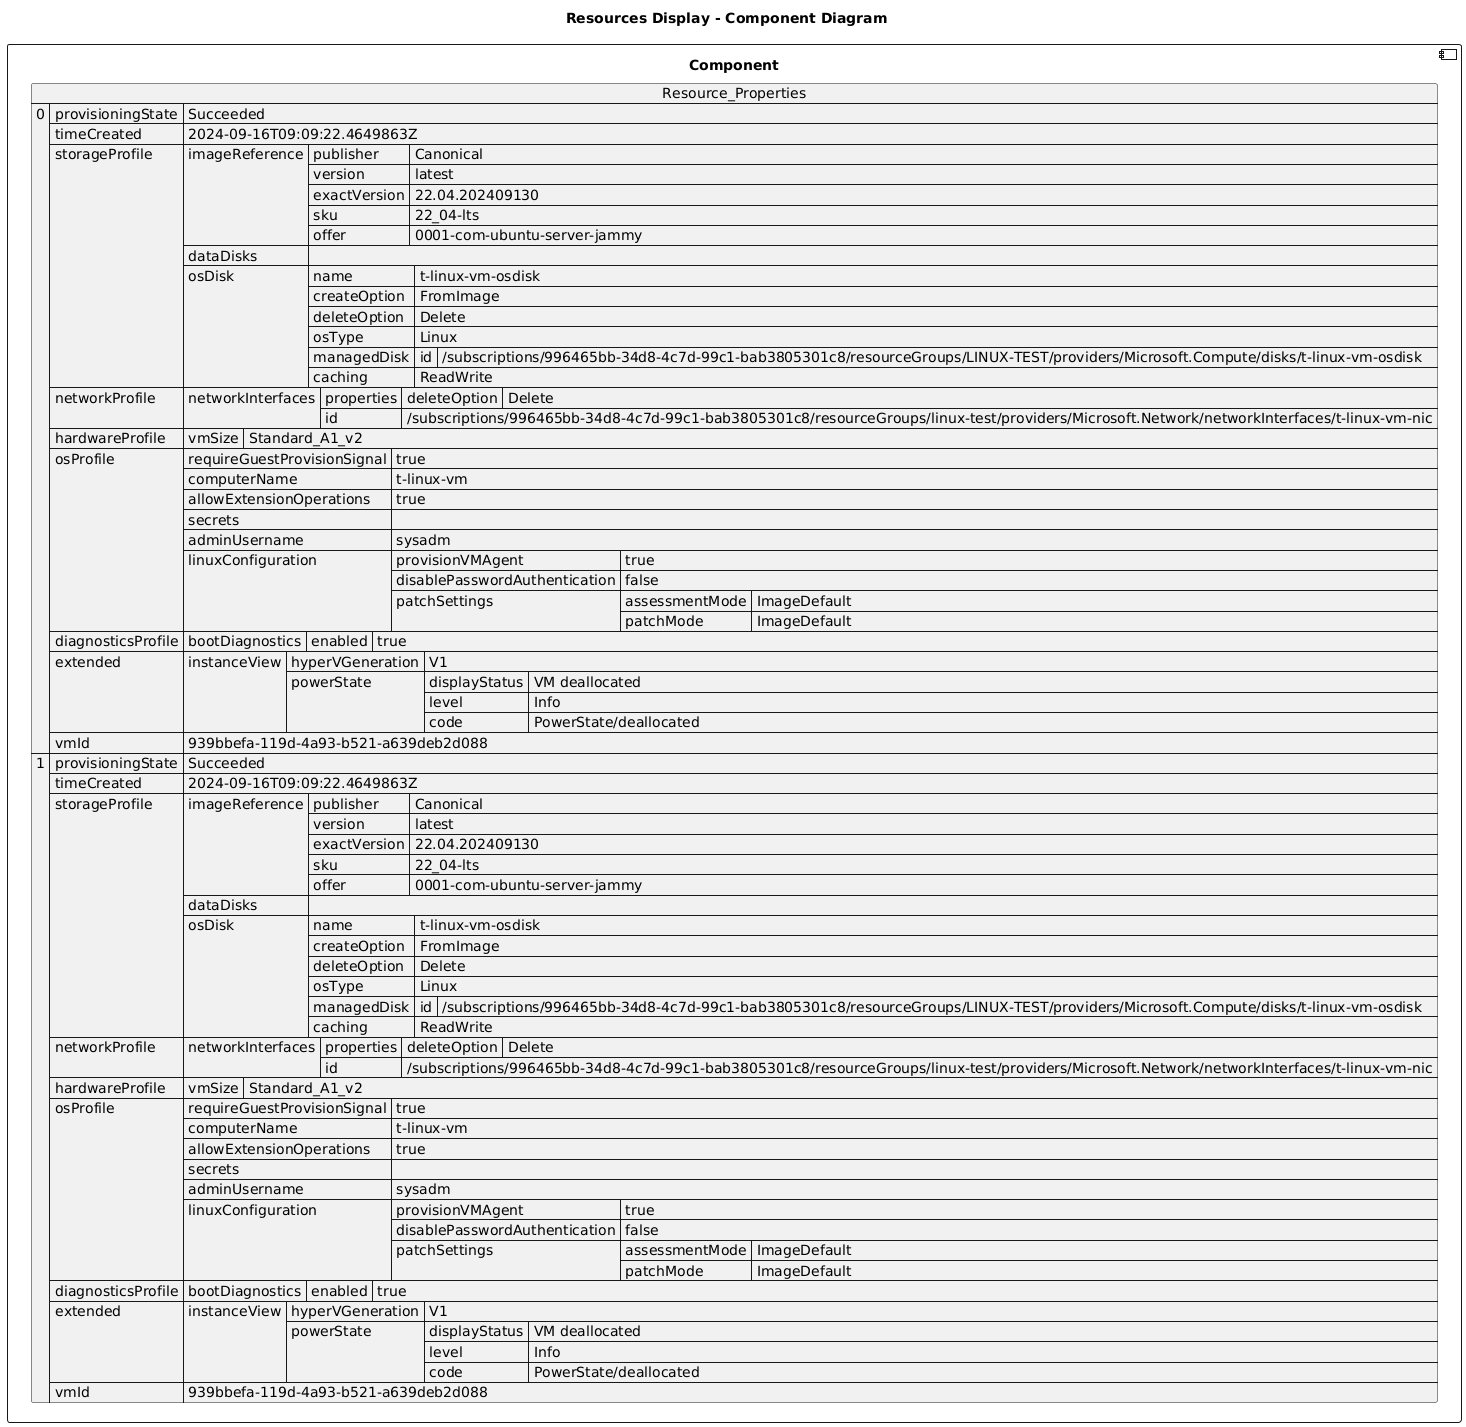

The diagram above was rendered by PlantUML. Its source (embedded in the PNG):
@startuml

title Resources Display - Component Diagram

component Component {

json  Resource_Properties {
  "0": {
    "provisioningState": "Succeeded",
    "timeCreated": "2024-09-16T09:09:22.4649863Z",
    "storageProfile": {
      "imageReference": {
        "publisher": "Canonical",
        "version": "latest",
        "exactVersion": "22.04.202409130",
        "sku": "22_04-lts",
        "offer": "0001-com-ubuntu-server-jammy"
      },
      "dataDisks": [],
      "osDisk": {
        "name": "t-linux-vm-osdisk",
        "createOption": "FromImage",
        "deleteOption": "Delete",
        "osType": "Linux",
        "managedDisk": {
          "id": "/subscriptions/996465bb-34d8-4c7d-99c1-bab3805301c8/resourceGroups/LINUX-TEST/providers/Microsoft.Compute/disks/t-linux-vm-osdisk"
        },
        "caching": "ReadWrite"
      }
    },
    "networkProfile": {
      "networkInterfaces": [
        {
          "properties": {
            "deleteOption": "Delete"
          },
          "id": "/subscriptions/996465bb-34d8-4c7d-99c1-bab3805301c8/resourceGroups/linux-test/providers/Microsoft.Network/networkInterfaces/t-linux-vm-nic"
        }
      ]
    },
    "hardwareProfile": {
      "vmSize": "Standard_A1_v2"
    },
    "osProfile": {
      "requireGuestProvisionSignal": true,
      "computerName": "t-linux-vm",
      "allowExtensionOperations": true,
      "secrets": [],
      "adminUsername": "sysadm",
      "linuxConfiguration": {
        "provisionVMAgent": true,
        "disablePasswordAuthentication": false,
        "patchSettings": {
          "assessmentMode": "ImageDefault",
          "patchMode": "ImageDefault"
        }
      }
    },
    "diagnosticsProfile": {
      "bootDiagnostics": {
        "enabled": true
      }
    },
    "extended": {
      "instanceView": {
        "hyperVGeneration": "V1",
        "powerState": {
          "displayStatus": "VM deallocated",
          "level": "Info",
          "code": "PowerState/deallocated"
        }
      }
    },
    "vmId": "939bbefa-119d-4a93-b521-a639deb2d088"
  },
  "1": {
    "provisioningState": "Succeeded",
    "timeCreated": "2024-09-16T09:09:22.4649863Z",
    "storageProfile": {
      "imageReference": {
        "publisher": "Canonical",
        "version": "latest",
        "exactVersion": "22.04.202409130",
        "sku": "22_04-lts",
        "offer": "0001-com-ubuntu-server-jammy"
      },
      "dataDisks": [],
      "osDisk": {
        "name": "t-linux-vm-osdisk",
        "createOption": "FromImage",
        "deleteOption": "Delete",
        "osType": "Linux",
        "managedDisk": {
          "id": "/subscriptions/996465bb-34d8-4c7d-99c1-bab3805301c8/resourceGroups/LINUX-TEST/providers/Microsoft.Compute/disks/t-linux-vm-osdisk"
        },
        "caching": "ReadWrite"
      }
    },
    "networkProfile": {
      "networkInterfaces": [
        {
          "properties": {
            "deleteOption": "Delete"
          },
          "id": "/subscriptions/996465bb-34d8-4c7d-99c1-bab3805301c8/resourceGroups/linux-test/providers/Microsoft.Network/networkInterfaces/t-linux-vm-nic"
        }
      ]
    },
    "hardwareProfile": {
      "vmSize": "Standard_A1_v2"
    },
    "osProfile": {
      "requireGuestProvisionSignal": true,
      "computerName": "t-linux-vm",
      "allowExtensionOperations": true,
      "secrets": [],
      "adminUsername": "sysadm",
      "linuxConfiguration": {
        "provisionVMAgent": true,
        "disablePasswordAuthentication": false,
        "patchSettings": {
          "assessmentMode": "ImageDefault",
          "patchMode": "ImageDefault"
        }
      }
    },
    "diagnosticsProfile": {
      "bootDiagnostics": {
        "enabled": true
      }
    },
    "extended": {
      "instanceView": {
        "hyperVGeneration": "V1",
        "powerState": {
          "displayStatus": "VM deallocated",
          "level": "Info",
          "code": "PowerState/deallocated"
        }
      }
    },
    "vmId": "939bbefa-119d-4a93-b521-a639deb2d088"
  }
}
}
@enduml